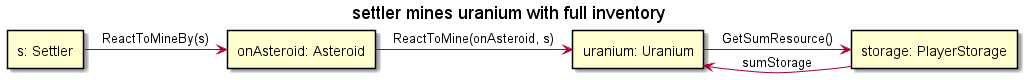

The diagram above was rendered by PlantUML. Its source (embedded in the PNG):
@startuml

skinparam SequenceLifeLineBackgroundColor LightYellow

title "settler mines uranium with full inventory"

rectangle "s: Settler" as settler
rectangle "onAsteroid: Asteroid" as onAsteroid
rectangle "uranium: Uranium" as uranium
rectangle "storage: PlayerStorage" as storage

settler->onAsteroid : ReactToMineBy(s)
onAsteroid -> uranium : ReactToMine(onAsteroid, s)
uranium -> storage : GetSumResource()
storage -> uranium : sumStorage


@enduml